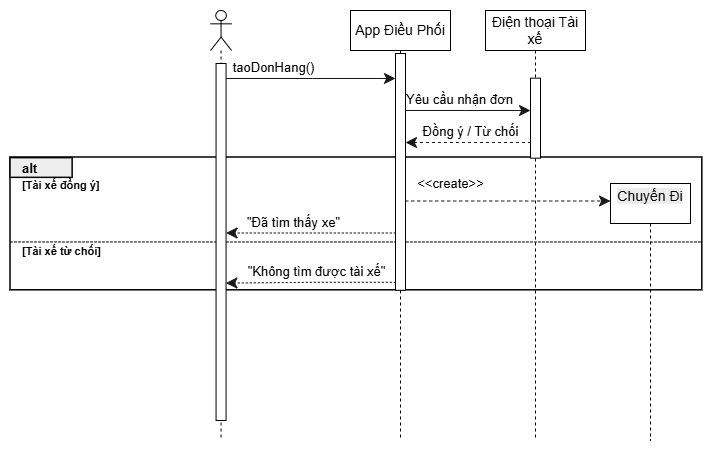

The diagram above was exported from draw.io. Its source (the exported page's mxGraphModel, read from the mxfile embedded in the PNG):
<mxGraphModel dx="2089" dy="691" grid="1" gridSize="10" guides="1" tooltips="1" connect="1" arrows="1" fold="1" page="1" pageScale="1" pageWidth="850" pageHeight="1100" math="0" shadow="0">
  <root>
    <mxCell id="0" />
    <mxCell id="1" parent="0" />
    <UserObject label="" plantUmlData="{&#10;  &quot;data&quot;: &quot;@startuml\ntitle Sequence Diagram - Đặt xe RikkeiLogistics\n\nactor \&quot;Khách hàng\&quot; as Customer\nparticipant \&quot;App Điều Phối\&quot; as App\nparticipant \&quot;Điện thoại Tài xế\&quot; as Driver\nparticipant \&quot;Chuyến Đi\&quot; as Trip\n\nCustomer -&gt; App: taoDonHang()\n\nApp -&gt;&gt; Driver: Yêu cầu nhận đơn\n\nDriver -&gt; App: Đồng ý / Từ chối\n\nalt Tài xế đồng ý\n    App -&gt; Trip: &lt;&lt;create&gt;&gt;\n    App --&gt; Customer: \&quot;Đã tìm thấy xe\&quot;\nelse Tài xế từ chối\n    App --&gt; Customer: \&quot;Không tìm được tài xế\&quot;\nend\n\n@enduml&quot;,&#10;  &quot;config&quot;: null&#10;}" id="9D9MoP3qBDdIN_tpGeNl-35">
      <mxCell connectable="0" parent="1" style="group;transparentBounds=1;editIcon=1;lockedGroup=0;groupPadding=10;" vertex="1">
        <mxGeometry as="geometry" />
      </mxCell>
    </UserObject>
    <UserObject label="" plantUmlId="grpframe_4" plantUmlBaseStyle="rounded=0;fillColor=none;strokeColor=#000000;strokeWidth=1.5;" plantUmlBaseValue="" id="9D9MoP3qBDdIN_tpGeNl-42">
      <mxCell parent="9D9MoP3qBDdIN_tpGeNl-35" style="rounded=0;fillColor=none;strokeColor=#000000;strokeWidth=1.5;" vertex="1">
        <mxGeometry height="132.8" width="691.82" x="-50" y="334" as="geometry" />
      </mxCell>
    </UserObject>
    <UserObject label="alt" plantUmlId="grptab_5" plantUmlBaseStyle="rounded=0;fillColor=#EEEEEE;strokeColor=#000000;strokeWidth=1.5;fontColor=#000000;fontSize=13;fontStyle=1;align=left;spacingLeft=10;verticalAlign=middle;html=1;" plantUmlBaseValue="alt" id="9D9MoP3qBDdIN_tpGeNl-43">
      <mxCell parent="9D9MoP3qBDdIN_tpGeNl-35" style="rounded=0;fillColor=#EEEEEE;strokeColor=#000000;strokeWidth=1.5;fontColor=#000000;fontSize=13;fontStyle=1;align=left;spacingLeft=10;verticalAlign=middle;html=1;" vertex="1">
        <mxGeometry height="19.7" width="62.138642857142855" x="-50" y="334.65" as="geometry" />
      </mxCell>
    </UserObject>
    <UserObject label="[Tài xế đồng ý]" plantUmlId="grpcond_6" plantUmlBaseStyle="text;html=1;fontColor=#000000;fontSize=11;fontStyle=1;align=left;verticalAlign=middle;" plantUmlBaseValue="[Tài xế đồng ý]" id="9D9MoP3qBDdIN_tpGeNl-44">
      <mxCell parent="9D9MoP3qBDdIN_tpGeNl-35" style="text;html=1;fontColor=#000000;fontSize=11;fontStyle=1;align=left;verticalAlign=middle;" vertex="1">
        <mxGeometry height="15" width="92.17592857142857" x="-40.00135714285713" y="354.5" as="geometry" />
      </mxCell>
    </UserObject>
    <UserObject label="" plantUmlId="grpelse_7" plantUmlBaseStyle="endArrow=none;html=1;strokeColor=#000000;strokeWidth=1;dashed=1;dashPattern=2 2;exitX=0;exitY=0.636;exitDx=0;exitDy=0;curved=0;rounded=0;endSize=6;fontSize=11;sourcePerimeterSpacing=0;targetPerimeterSpacing=0;" plantUmlBaseValue="" id="9D9MoP3qBDdIN_tpGeNl-45">
      <mxCell edge="1" parent="9D9MoP3qBDdIN_tpGeNl-35" source="9D9MoP3qBDdIN_tpGeNl-42" style="endArrow=none;html=1;strokeColor=#000000;strokeWidth=1;dashed=1;dashPattern=2 2;exitX=0;exitY=0.636;exitDx=0;exitDy=0;curved=0;rounded=0;endSize=6;fontSize=11;sourcePerimeterSpacing=0;targetPerimeterSpacing=0;">
        <mxGeometry relative="1" as="geometry">
          <mxPoint x="120" y="418.5" as="sourcePoint" />
          <mxPoint x="641.8234928571429" y="418.5" as="targetPoint" />
        </mxGeometry>
      </mxCell>
    </UserObject>
    <UserObject label="[Tài xế từ chối]" plantUmlId="grpelselbl_8" plantUmlBaseStyle="text;html=1;fontColor=#000000;fontSize=11;fontStyle=1;align=left;verticalAlign=middle;" plantUmlBaseValue="[Tài xế từ chối]" id="9D9MoP3qBDdIN_tpGeNl-46">
      <mxCell parent="9D9MoP3qBDdIN_tpGeNl-35" style="text;html=1;fontColor=#000000;fontSize=11;fontStyle=1;align=left;verticalAlign=middle;" vertex="1">
        <mxGeometry height="15" width="92.2091642857143" x="-40" y="420.5" as="geometry" />
      </mxCell>
    </UserObject>
    <UserObject label="taoDonHang()" plantUmlId="msg_9" plantUmlBaseStyle="endArrow=classic;endFill=1;endSize=9;html=1;rounded=0;edgeStyle=none;curved=0;strokeColor=#181818;strokeWidth=1;fontColor=#000000;fontSize=13;verticalAlign=bottom;labelBackgroundColor=none;sourcePerimeterSpacing=0;targetPerimeterSpacing=0;" plantUmlBaseValue="taoDonHang()" id="9D9MoP3qBDdIN_tpGeNl-47">
      <mxCell edge="1" parent="9D9MoP3qBDdIN_tpGeNl-35" style="endArrow=classic;endFill=1;endSize=9;html=1;rounded=0;edgeStyle=none;curved=0;strokeColor=#181818;strokeWidth=1;fontColor=#000000;fontSize=13;verticalAlign=bottom;labelBackgroundColor=none;sourcePerimeterSpacing=0;targetPerimeterSpacing=0;" target="9D9MoP3qBDdIN_tpGeNl-59">
        <mxGeometry relative="1" x="-0.423" as="geometry">
          <Array as="points">
            <mxPoint x="252" y="255" />
          </Array>
          <mxPoint x="163.2618500000001" y="255" as="sourcePoint" />
          <mxPoint x="339.2558857142858" y="255" as="targetPoint" />
        </mxGeometry>
      </mxCell>
    </UserObject>
    <UserObject label="Yêu cầu nhận đơn" plantUmlId="msg_10" plantUmlBaseStyle="endArrow=open;endFill=0;endSize=9;html=1;rounded=0;edgeStyle=none;curved=0;strokeColor=#181818;strokeWidth=1;fontColor=#000000;fontSize=13;verticalAlign=bottom;labelBackgroundColor=none;sourcePerimeterSpacing=0;targetPerimeterSpacing=0;" plantUmlBaseValue="Yêu cầu nhận đơn" id="9D9MoP3qBDdIN_tpGeNl-48">
      <mxCell edge="1" parent="9D9MoP3qBDdIN_tpGeNl-35" style="endArrow=classic;endFill=1;endSize=9;html=1;rounded=0;edgeStyle=none;curved=0;strokeColor=#181818;strokeWidth=1;fontColor=#000000;fontSize=13;verticalAlign=bottom;labelBackgroundColor=none;sourcePerimeterSpacing=0;targetPerimeterSpacing=0;">
        <mxGeometry relative="1" x="-0.08" as="geometry">
          <Array as="points">
            <mxPoint x="405" y="287" />
          </Array>
          <mxPoint x="338.7558857142858" y="287" as="sourcePoint" />
          <mxPoint x="470" y="287" as="targetPoint" />
        </mxGeometry>
      </mxCell>
    </UserObject>
    <UserObject label="Đồng ý / Từ chối" plantUmlId="msg_11" plantUmlBaseStyle="endArrow=classic;endFill=1;endSize=9;html=1;rounded=0;edgeStyle=none;curved=0;strokeColor=#181818;strokeWidth=1;fontColor=#000000;fontSize=13;verticalAlign=bottom;labelBackgroundColor=none;sourcePerimeterSpacing=0;targetPerimeterSpacing=0;" plantUmlBaseValue="Đồng ý / Từ chối" id="9D9MoP3qBDdIN_tpGeNl-49">
      <mxCell edge="1" parent="9D9MoP3qBDdIN_tpGeNl-35" style="endArrow=classic;endFill=1;endSize=9;html=1;rounded=0;edgeStyle=none;curved=0;strokeColor=#181818;strokeWidth=1;fontColor=#000000;fontSize=13;verticalAlign=bottom;labelBackgroundColor=none;sourcePerimeterSpacing=0;targetPerimeterSpacing=0;dashed=1;" target="9D9MoP3qBDdIN_tpGeNl-59">
        <mxGeometry relative="1" x="0.003" as="geometry">
          <Array as="points">
            <mxPoint x="405" y="319" />
          </Array>
          <mxPoint x="476.43994285714325" y="319" as="sourcePoint" />
          <mxPoint x="350" y="319" as="targetPoint" />
        </mxGeometry>
      </mxCell>
    </UserObject>
    <UserObject label="&amp;lt;&amp;lt;create&amp;gt;&amp;gt;" plantUmlId="msg_12" plantUmlBaseStyle="endArrow=classic;endFill=1;endSize=9;html=1;rounded=0;edgeStyle=none;curved=0;strokeColor=#181818;strokeWidth=1;fontColor=#000000;fontSize=13;verticalAlign=bottom;labelBackgroundColor=none;sourcePerimeterSpacing=0;targetPerimeterSpacing=0;" plantUmlBaseValue="&amp;lt;&amp;lt;create&amp;gt;&amp;gt;" id="9D9MoP3qBDdIN_tpGeNl-50">
      <mxCell edge="1" parent="9D9MoP3qBDdIN_tpGeNl-35" style="endArrow=classic;endFill=1;endSize=9;html=1;rounded=0;edgeStyle=none;curved=0;strokeColor=#181818;strokeWidth=1;fontColor=#000000;fontSize=13;verticalAlign=bottom;labelBackgroundColor=none;sourcePerimeterSpacing=0;targetPerimeterSpacing=0;dashed=1;">
        <mxGeometry relative="1" x="-0.5148" y="7" as="geometry">
          <mxPoint as="offset" />
          <Array as="points">
            <mxPoint x="465" y="377.5" />
          </Array>
          <mxPoint x="338.7558857142858" y="377.5" as="sourcePoint" />
          <mxPoint x="550" y="377.5" as="targetPoint" />
        </mxGeometry>
      </mxCell>
    </UserObject>
    <UserObject label="&quot;Đã tìm thấy xe&quot;" plantUmlId="msg_13" plantUmlBaseStyle="endArrow=classic;endFill=1;endSize=9;html=1;rounded=0;edgeStyle=none;curved=0;strokeColor=#181818;strokeWidth=1;fontColor=#000000;fontSize=13;verticalAlign=bottom;labelBackgroundColor=none;dashed=1;dashPattern=2 2;sourcePerimeterSpacing=0;targetPerimeterSpacing=0;" plantUmlBaseValue="&quot;Đã tìm thấy xe&quot;" id="9D9MoP3qBDdIN_tpGeNl-51">
      <mxCell edge="1" parent="9D9MoP3qBDdIN_tpGeNl-35" style="endArrow=classic;endFill=1;endSize=9;html=1;rounded=0;edgeStyle=none;curved=0;strokeColor=#181818;strokeWidth=1;fontColor=#000000;fontSize=13;verticalAlign=bottom;labelBackgroundColor=none;dashed=1;dashPattern=2 2;sourcePerimeterSpacing=0;targetPerimeterSpacing=0;" target="9D9MoP3qBDdIN_tpGeNl-58">
        <mxGeometry relative="1" x="0.217" as="geometry">
          <Array as="points">
            <mxPoint x="252" y="409.5" />
          </Array>
          <mxPoint x="339.2558857142858" y="409.5" as="sourcePoint" />
          <mxPoint x="170" y="409.5" as="targetPoint" />
        </mxGeometry>
      </mxCell>
    </UserObject>
    <UserObject label="&quot;Không tìm được tài xế&quot;" plantUmlId="msg_14" plantUmlBaseStyle="endArrow=classic;endFill=1;endSize=9;html=1;rounded=0;edgeStyle=none;curved=0;strokeColor=#181818;strokeWidth=1;fontColor=#000000;fontSize=13;verticalAlign=bottom;labelBackgroundColor=none;dashed=1;dashPattern=2 2;sourcePerimeterSpacing=0;targetPerimeterSpacing=0;" plantUmlBaseValue="&quot;Không tìm được tài xế&quot;" id="9D9MoP3qBDdIN_tpGeNl-52">
      <mxCell edge="1" parent="9D9MoP3qBDdIN_tpGeNl-35" style="endArrow=classic;endFill=1;endSize=9;html=1;rounded=0;edgeStyle=none;curved=0;strokeColor=#181818;strokeWidth=1;fontColor=#000000;fontSize=13;verticalAlign=bottom;labelBackgroundColor=none;dashed=1;dashPattern=2 2;sourcePerimeterSpacing=0;targetPerimeterSpacing=0;entryX=0.729;entryY=0.634;entryDx=0;entryDy=0;entryPerimeter=0;" target="9D9MoP3qBDdIN_tpGeNl-54">
        <mxGeometry relative="1" x="-0.051" as="geometry">
          <Array as="points">
            <mxPoint x="252" y="458.8" />
          </Array>
          <mxPoint x="339.2558857142858" y="458.79999999999995" as="sourcePoint" />
          <mxPoint x="163.2618500000001" y="458.79999999999995" as="targetPoint" />
        </mxGeometry>
      </mxCell>
    </UserObject>
    <mxCell id="9D9MoP3qBDdIN_tpGeNl-54" parent="9D9MoP3qBDdIN_tpGeNl-35" style="shape=umlLifeline;perimeter=lifelinePerimeter;whiteSpace=wrap;html=1;container=1;dropTarget=0;collapsible=0;recursiveResize=0;outlineConnect=0;portConstraint=eastwest;newEdgeStyle={&quot;curved&quot;:0,&quot;rounded&quot;:0};participant=umlActor;" value="" vertex="1">
      <mxGeometry height="430" width="21.1" x="150" y="187" as="geometry" />
    </mxCell>
    <mxCell id="9D9MoP3qBDdIN_tpGeNl-58" parent="9D9MoP3qBDdIN_tpGeNl-54" style="html=1;points=[[0,0,0,0,5],[0,1,0,0,-5],[1,0,0,0,5],[1,1,0,0,-5]];perimeter=orthogonalPerimeter;outlineConnect=0;targetShapes=umlLifeline;portConstraint=eastwest;newEdgeStyle={&quot;curved&quot;:0,&quot;rounded&quot;:0};" value="" vertex="1">
      <mxGeometry height="357" width="10" x="5.55" y="53" as="geometry" />
    </mxCell>
    <mxCell id="9D9MoP3qBDdIN_tpGeNl-55" parent="9D9MoP3qBDdIN_tpGeNl-35" style="shape=umlLifeline;perimeter=lifelinePerimeter;whiteSpace=wrap;html=1;container=1;dropTarget=0;collapsible=0;recursiveResize=0;outlineConnect=0;portConstraint=eastwest;newEdgeStyle={&quot;curved&quot;:0,&quot;rounded&quot;:0};" value="&lt;span style=&quot;font-size: 14px;&quot;&gt;App Điều Phối&lt;/span&gt;" vertex="1">
      <mxGeometry height="430" width="100" x="290" y="187" as="geometry" />
    </mxCell>
    <mxCell id="9D9MoP3qBDdIN_tpGeNl-56" parent="9D9MoP3qBDdIN_tpGeNl-35" style="shape=umlLifeline;perimeter=lifelinePerimeter;whiteSpace=wrap;html=1;container=1;dropTarget=0;collapsible=0;recursiveResize=0;outlineConnect=0;portConstraint=eastwest;newEdgeStyle={&quot;curved&quot;:0,&quot;rounded&quot;:0};" value="&lt;span style=&quot;font-size: 14px;&quot;&gt;Điện thoại Tài xế&lt;/span&gt;" vertex="1">
      <mxGeometry height="430" width="100" x="425" y="187" as="geometry" />
    </mxCell>
    <mxCell id="9D9MoP3qBDdIN_tpGeNl-57" parent="9D9MoP3qBDdIN_tpGeNl-35" style="shape=umlLifeline;perimeter=lifelinePerimeter;whiteSpace=wrap;html=1;container=1;dropTarget=0;collapsible=0;recursiveResize=0;outlineConnect=0;portConstraint=eastwest;newEdgeStyle={&quot;curved&quot;:0,&quot;rounded&quot;:0};" value="&#10;&lt;span style=&quot;color: rgb(0, 0, 0); font-family: Helvetica; font-size: 14px; font-style: normal; font-variant-ligatures: normal; font-variant-caps: normal; font-weight: 400; letter-spacing: normal; orphans: 2; text-align: center; text-indent: 0px; text-transform: none; widows: 2; word-spacing: 0px; -webkit-text-stroke-width: 0px; white-space: normal; background-color: rgb(236, 236, 236); text-decoration-thickness: initial; text-decoration-style: initial; text-decoration-color: initial; display: inline !important; float: none;&quot;&gt;Chuyến Đi&lt;/span&gt;&#10;&#10;" vertex="1">
      <mxGeometry height="257" width="80" x="550" y="360" as="geometry" />
    </mxCell>
    <mxCell id="9D9MoP3qBDdIN_tpGeNl-59" parent="9D9MoP3qBDdIN_tpGeNl-35" style="html=1;points=[[0,0,0,0,5],[0,1,0,0,-5],[1,0,0,0,5],[1,1,0,0,-5]];perimeter=orthogonalPerimeter;outlineConnect=0;targetShapes=umlLifeline;portConstraint=eastwest;newEdgeStyle={&quot;curved&quot;:0,&quot;rounded&quot;:0};" value="" vertex="1">
      <mxGeometry height="236.8" width="10" x="335" y="230" as="geometry" />
    </mxCell>
    <mxCell id="9D9MoP3qBDdIN_tpGeNl-60" parent="9D9MoP3qBDdIN_tpGeNl-35" style="html=1;points=[[0,0,0,0,5],[0,1,0,0,-5],[1,0,0,0,5],[1,1,0,0,-5]];perimeter=orthogonalPerimeter;outlineConnect=0;targetShapes=umlLifeline;portConstraint=eastwest;newEdgeStyle={&quot;curved&quot;:0,&quot;rounded&quot;:0};" value="" vertex="1">
      <mxGeometry height="80" width="10" x="470" y="254.65" as="geometry" />
    </mxCell>
  </root>
</mxGraphModel>